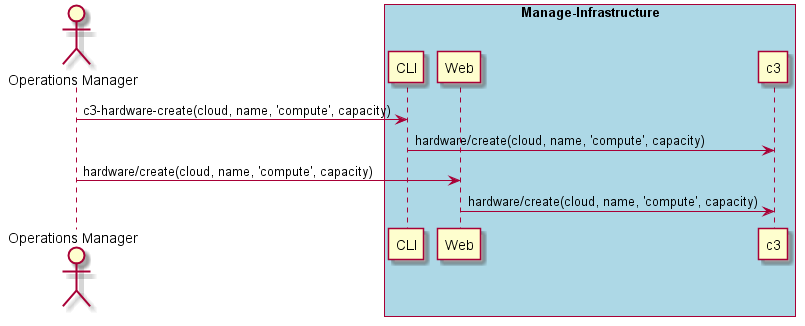

The diagram above was rendered by PlantUML. Its source (embedded in the PNG):
@startuml
Actor "Operations Manager" as A

box "Manage-Infrastructure" #lightblue
participant CLI as CLI
participant Web as Web
participant "c3" as S
A -> CLI : c3-hardware-create(cloud, name, 'compute', capacity)
CLI -> S : hardware/create(cloud, name, 'compute', capacity)
A -> Web : hardware/create(cloud, name, 'compute', capacity)
Web -> S : hardware/create(cloud, name, 'compute', capacity)
end box

@enduml